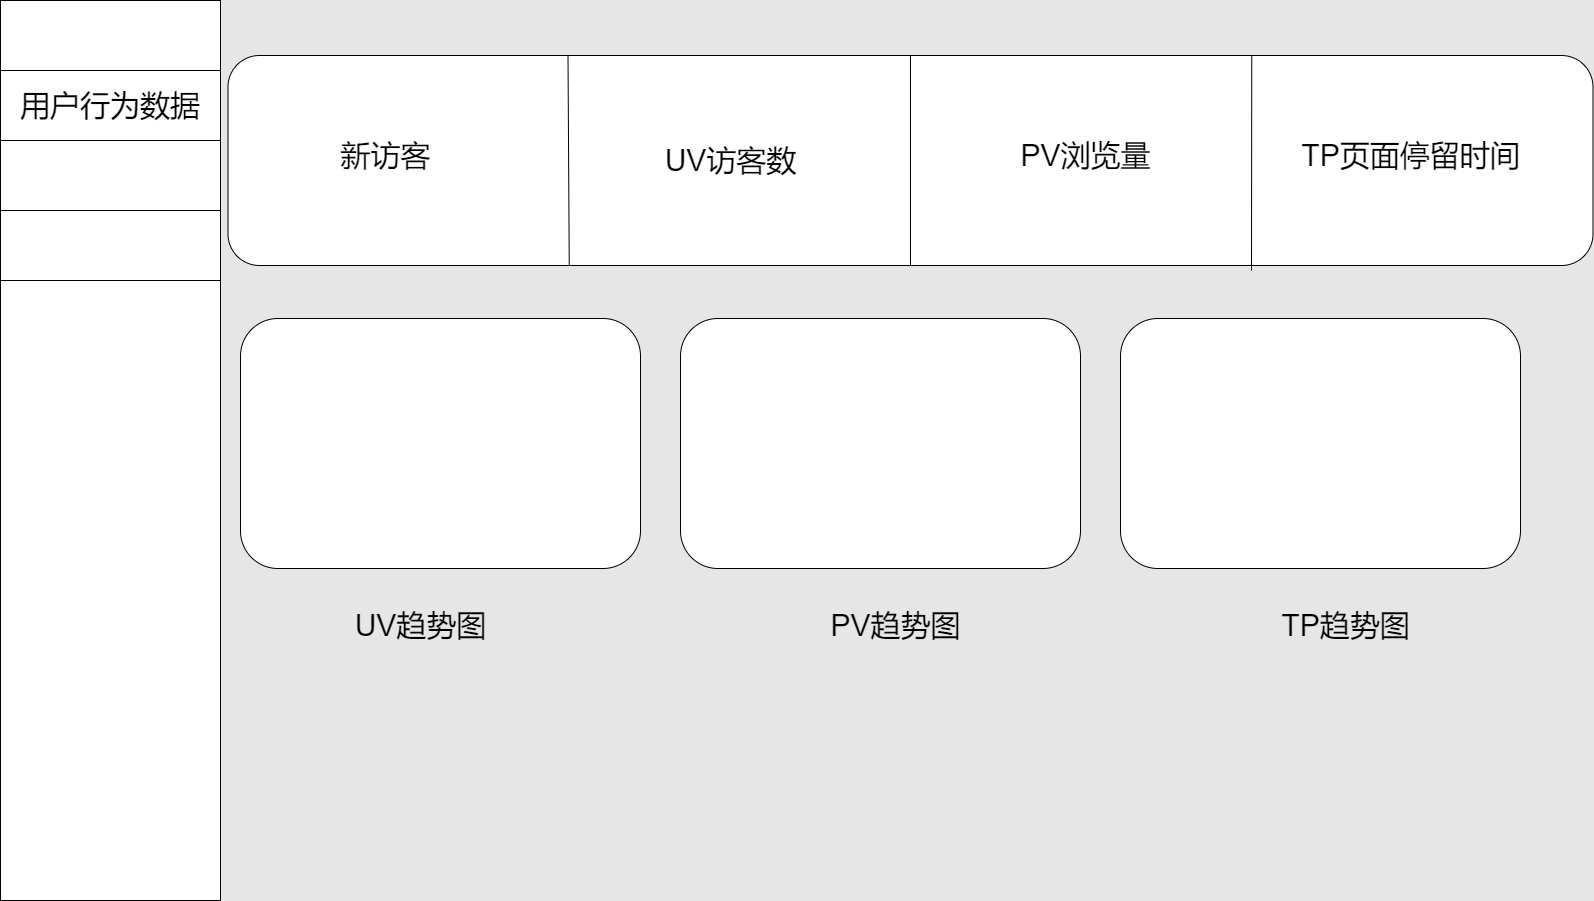

The diagram above was exported from draw.io. Its source (the exported page's mxGraphModel, read from the mxfile embedded in the PNG):
<mxGraphModel dx="1038" dy="556" grid="1" gridSize="10" guides="1" tooltips="1" connect="1" arrows="1" fold="1" page="1" pageScale="1" pageWidth="1600" pageHeight="900" background="#E6E6E6" math="0" shadow="0">
  <root>
    <mxCell id="0" />
    <mxCell id="1" parent="0" />
    <mxCell id="RsXwazy_QVppKNSipAD1-1" value="" style="rounded=1;whiteSpace=wrap;html=1;strokeWidth=1;fillColor=default;align=center;" parent="1" vertex="1">
      <mxGeometry x="227.5" y="55" width="1365" height="210" as="geometry" />
    </mxCell>
    <mxCell id="RsXwazy_QVppKNSipAD1-3" value="" style="endArrow=none;html=1;rounded=0;exitX=0.25;exitY=0;exitDx=0;exitDy=0;entryX=0.25;entryY=1;entryDx=0;entryDy=0;" parent="1" target="RsXwazy_QVppKNSipAD1-1" edge="1">
      <mxGeometry width="50" height="50" relative="1" as="geometry">
        <mxPoint x="567.5" y="55" as="sourcePoint" />
        <mxPoint x="567.5" y="254" as="targetPoint" />
      </mxGeometry>
    </mxCell>
    <mxCell id="RsXwazy_QVppKNSipAD1-4" value="" style="rounded=0;whiteSpace=wrap;html=1;strokeWidth=1;fillColor=default;" parent="1" vertex="1">
      <mxGeometry width="220" height="900" as="geometry" />
    </mxCell>
    <mxCell id="RsXwazy_QVppKNSipAD1-5" value="" style="rounded=0;whiteSpace=wrap;html=1;strokeWidth=1;fillColor=none;" parent="1" vertex="1">
      <mxGeometry width="220" height="70" as="geometry" />
    </mxCell>
    <mxCell id="RsXwazy_QVppKNSipAD1-7" value="&lt;span style=&quot;font-size: 30px;&quot;&gt;用户行为数据&lt;/span&gt;" style="rounded=0;whiteSpace=wrap;html=1;strokeWidth=1;fillColor=none;" parent="1" vertex="1">
      <mxGeometry y="70" width="220" height="70" as="geometry" />
    </mxCell>
    <mxCell id="RsXwazy_QVppKNSipAD1-8" value="" style="rounded=0;whiteSpace=wrap;html=1;strokeWidth=1;fillColor=none;" parent="1" vertex="1">
      <mxGeometry y="140" width="220" height="70" as="geometry" />
    </mxCell>
    <mxCell id="RsXwazy_QVppKNSipAD1-9" value="" style="rounded=0;whiteSpace=wrap;html=1;strokeWidth=1;fillColor=none;" parent="1" vertex="1">
      <mxGeometry y="210" width="220" height="70" as="geometry" />
    </mxCell>
    <mxCell id="RsXwazy_QVppKNSipAD1-14" value="" style="rounded=1;whiteSpace=wrap;html=1;strokeWidth=1;fillColor=default;" parent="1" vertex="1">
      <mxGeometry x="240" y="318" width="400" height="250" as="geometry" />
    </mxCell>
    <mxCell id="RsXwazy_QVppKNSipAD1-15" value="" style="rounded=1;whiteSpace=wrap;html=1;strokeWidth=1;fillColor=default;" parent="1" vertex="1">
      <mxGeometry x="680" y="318" width="400" height="250" as="geometry" />
    </mxCell>
    <mxCell id="RsXwazy_QVppKNSipAD1-16" value="" style="rounded=1;whiteSpace=wrap;html=1;strokeWidth=1;fillColor=default;" parent="1" vertex="1">
      <mxGeometry x="1120" y="318" width="400" height="250" as="geometry" />
    </mxCell>
    <mxCell id="ylfjipeDqIiVHG94fOOI-2" value="" style="endArrow=none;html=1;rounded=0;fontSize=30;entryX=0.5;entryY=0;entryDx=0;entryDy=0;exitX=0.5;exitY=1;exitDx=0;exitDy=0;" parent="1" source="RsXwazy_QVppKNSipAD1-1" target="RsXwazy_QVppKNSipAD1-1" edge="1">
      <mxGeometry width="50" height="50" relative="1" as="geometry">
        <mxPoint x="870" y="160" as="sourcePoint" />
        <mxPoint x="920" y="110" as="targetPoint" />
      </mxGeometry>
    </mxCell>
    <mxCell id="ylfjipeDqIiVHG94fOOI-3" value="" style="endArrow=none;html=1;rounded=0;fontSize=30;entryX=0.75;entryY=0;entryDx=0;entryDy=0;" parent="1" target="RsXwazy_QVppKNSipAD1-1" edge="1">
      <mxGeometry width="50" height="50" relative="1" as="geometry">
        <mxPoint x="1251" y="270" as="sourcePoint" />
        <mxPoint x="1350" y="150" as="targetPoint" />
      </mxGeometry>
    </mxCell>
    <mxCell id="ylfjipeDqIiVHG94fOOI-4" value="UV访客数" style="text;html=1;align=center;verticalAlign=middle;resizable=0;points=[];autosize=1;strokeColor=none;fillColor=none;fontSize=30;" parent="1" vertex="1">
      <mxGeometry x="650" y="135" width="160" height="50" as="geometry" />
    </mxCell>
    <mxCell id="ylfjipeDqIiVHG94fOOI-5" value="PV浏览量" style="text;html=1;align=center;verticalAlign=middle;resizable=0;points=[];autosize=1;strokeColor=none;fillColor=none;fontSize=30;" parent="1" vertex="1">
      <mxGeometry x="1010" y="130" width="150" height="50" as="geometry" />
    </mxCell>
    <mxCell id="ylfjipeDqIiVHG94fOOI-6" value="TP页面停留时间" style="text;html=1;align=center;verticalAlign=middle;resizable=0;points=[];autosize=1;strokeColor=none;fillColor=none;fontSize=30;" parent="1" vertex="1">
      <mxGeometry x="1290" y="130" width="240" height="50" as="geometry" />
    </mxCell>
    <mxCell id="ylfjipeDqIiVHG94fOOI-7" value="UV趋势图" style="text;html=1;align=center;verticalAlign=middle;resizable=0;points=[];autosize=1;strokeColor=none;fillColor=none;fontSize=30;" parent="1" vertex="1">
      <mxGeometry x="340" y="600" width="160" height="50" as="geometry" />
    </mxCell>
    <mxCell id="ylfjipeDqIiVHG94fOOI-8" value="PV趋势图" style="text;html=1;align=center;verticalAlign=middle;resizable=0;points=[];autosize=1;strokeColor=none;fillColor=none;fontSize=30;" parent="1" vertex="1">
      <mxGeometry x="820" y="600" width="150" height="50" as="geometry" />
    </mxCell>
    <mxCell id="ylfjipeDqIiVHG94fOOI-9" value="TP趋势图" style="text;html=1;align=center;verticalAlign=middle;resizable=0;points=[];autosize=1;strokeColor=none;fillColor=none;fontSize=30;" parent="1" vertex="1">
      <mxGeometry x="1270" y="600" width="150" height="50" as="geometry" />
    </mxCell>
    <mxCell id="rVMLF5WlYX13TFcNikuN-1" value="新访客" style="text;html=1;align=center;verticalAlign=middle;resizable=0;points=[];autosize=1;strokeColor=none;fillColor=none;fontSize=30;" parent="1" vertex="1">
      <mxGeometry x="330" y="130" width="110" height="50" as="geometry" />
    </mxCell>
  </root>
</mxGraphModel>